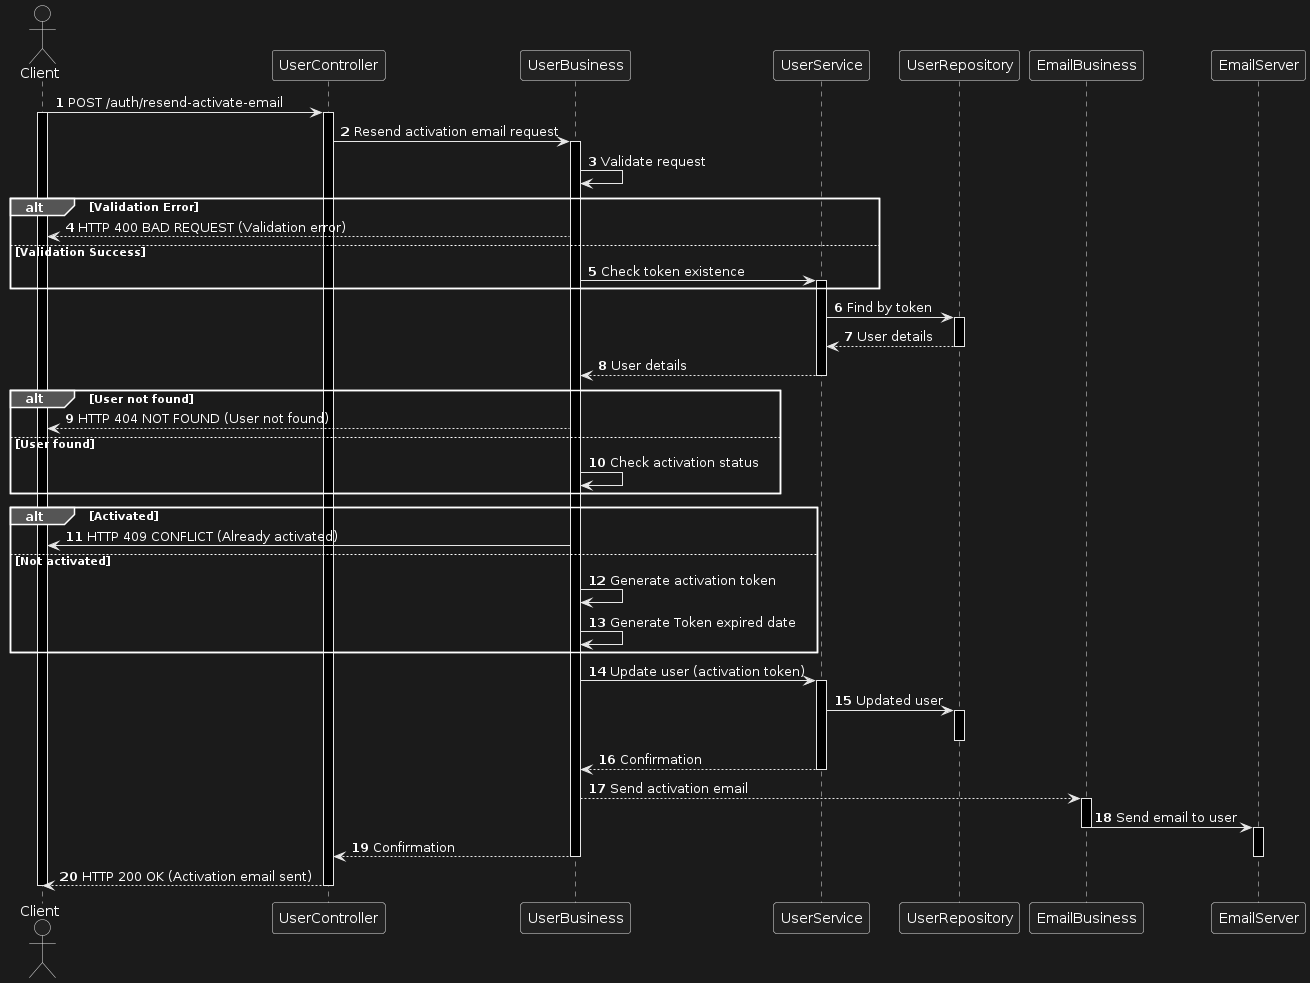

The diagram above was rendered by PlantUML. Its source (embedded in the PNG):
@startuml
autonumber
actor Client
Client -> UserController: POST /auth/resend-activate-email
activate Client 

activate UserController 
UserController -> UserBusiness: Resend activation email request

activate UserBusiness 
UserBusiness -> UserBusiness: Validate request
alt Validation Error
    UserBusiness --> Client: HTTP 400 BAD REQUEST (Validation error)
else Validation Success
    UserBusiness -> UserService: Check token existence
    activate UserService 
end
UserService -> UserRepository: Find by token 
activate UserRepository
UserService <-- UserRepository: User details
deactivate UserRepository
UserBusiness <-- UserService: User details
deactivate UserService 
alt User not found
    UserBusiness --> Client: HTTP 404 NOT FOUND (User not found)
else User found
    UserBusiness -> UserBusiness: Check activation status
end
alt Activated
    UserBusiness -> Client: HTTP 409 CONFLICT (Already activated)
else Not activated
    UserBusiness -> UserBusiness: Generate activation token
    UserBusiness -> UserBusiness: Generate Token expired date
end
UserBusiness -> UserService: Update user (activation token)
activate UserService 
UserService -> UserRepository: Updated user
activate UserRepository
deactivate UserRepository
UserBusiness <-- UserService: Confirmation
deactivate UserService 
UserBusiness --> EmailBusiness: Send activation email 
activate EmailBusiness
EmailBusiness -> EmailServer: Send email to user
deactivate EmailBusiness 
activate EmailServer
UserBusiness --> UserController: Confirmation
deactivate UserBusiness
deactivate EmailServer
UserController --> Client: HTTP 200 OK (Activation email sent)
deactivate UserController
deactivate Client
@enduml